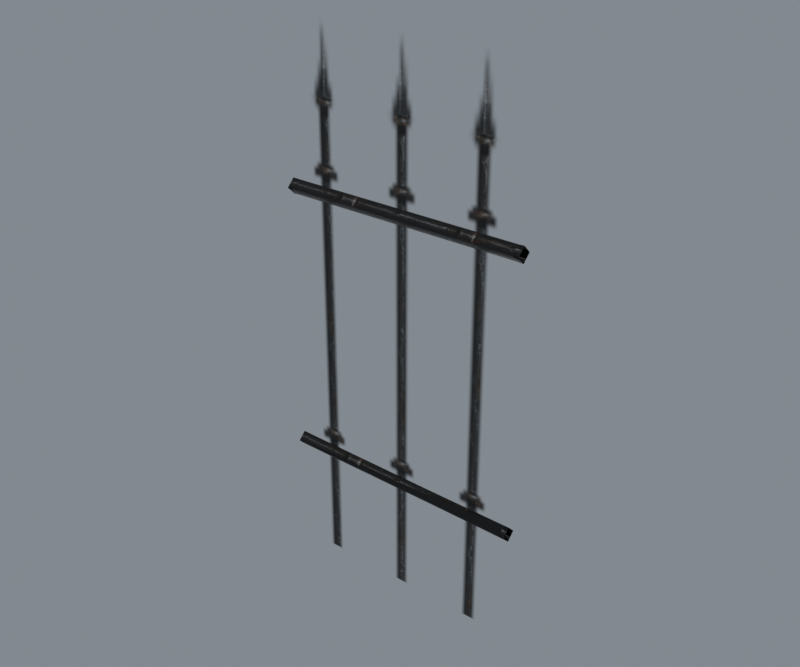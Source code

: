# Source: reimported.blend  (saved by Blender 5.2.45; exported with 4.5.12 LTS)
import bpy
from mathutils import Matrix  # noqa: F401  (used for matrix-valued properties, if any)

bpy.ops.wm.read_factory_settings(use_empty=True)
scene = bpy.context.scene
scene.name = 'SteelWall01'

# ---- collections
col_collection = bpy.data.collections.new('Collection'); scene.collection.children.link(col_collection)

# ---- images (referenced by path relative to the original .blend; pixels are not part of the script)
import os
ASSET_DIR = os.environ.get("B2B_ASSET_DIR", "")  # directory of the original .blend (textures are referenced by path, not embedded)
HERE = os.path.dirname(os.path.abspath(__file__))  # packed textures are extracted next to this script under _unpacked/

def load_image(name, relpath, width, height, colorspace="sRGB"):
    """Load a texture the original file referenced (path relative to the .blend, or extracted next to this script)."""
    p = next((c for c in (os.path.join(HERE, relpath), os.path.join(ASSET_DIR, relpath)) if relpath and os.path.exists(c)), "")
    if p:
        img = bpy.data.images.load(p, check_existing=True)
        img.name = name
    else:  # same state as the original file: an image datablock whose file is absent (Cycles renders it pink)
        img = bpy.data.images.new(name, width, height)
        img.source = "FILE"
        img.filepath = "//" + (relpath or name)
    img.colorspace_settings.name = colorspace
    return img
img_steel_barred_b_jpg = load_image('steel_barred_b.jpg', '_unpacked/steel_barred_b.4338a04e.jpg', 512, 512, 'sRGB')
img_steel_barred_a_tga = load_image('steel_barred_a.tga', '_unpacked/steel_barred_a.29931e8f.tga', 256, 512, 'sRGB')

# ---- materials (node trees are filled in below, after node groups)
mat_steel_barred_b_jpg = bpy.data.materials.new('steel_barred_b.jpg')
mat_steel_barred_b_jpg.diffuse_color = (0.4537, 0.9481, 0.4014, 1.0)
mat_steel_barred_a_tga = bpy.data.materials.new('steel_barred_a.tga')
mat_steel_barred_a_tga.diffuse_color = (0.7044, 0.8712, 0.5777, 1.0)

# ---- material node trees
mat_steel_barred_b_jpg.use_nodes = True; mat_steel_barred_b_jpg.node_tree.nodes.clear()
_N = mat_steel_barred_b_jpg.node_tree.nodes; _L = mat_steel_barred_b_jpg.node_tree.links
n0 = _N.new('ShaderNodeBsdfPrincipled'); n0.name = 'Principled BSDF'; n0.location = (-200, 100)
n0.inputs[10].default_value = 0.005
n1 = _N.new('ShaderNodeOutputMaterial'); n1.name = 'Material Output'; n1.location = (200, 100)
n2 = _N.new('ShaderNodeTexImage'); n2.name = 'Image Texture'; n2.location = (-600, 100)
n2.image = img_steel_barred_b_jpg
_L.new(n0.outputs[0], n1.inputs[0])
_L.new(n2.outputs[0], n0.inputs[0])
n1.is_active_output = True
mat_steel_barred_a_tga.use_nodes = True; mat_steel_barred_a_tga.node_tree.nodes.clear()
_N = mat_steel_barred_a_tga.node_tree.nodes; _L = mat_steel_barred_a_tga.node_tree.links
n0 = _N.new('ShaderNodeBsdfPrincipled'); n0.name = 'Principled BSDF'; n0.location = (-200, 100)
n0.inputs[10].default_value = 0.005
n1 = _N.new('ShaderNodeOutputMaterial'); n1.name = 'Material Output'; n1.location = (200, 100)
n2 = _N.new('ShaderNodeTexImage'); n2.name = 'Image Texture'; n2.location = (-600, 100)
n2.image = img_steel_barred_a_tga
_L.new(n0.outputs[0], n1.inputs[0])
_L.new(n2.outputs[0], n0.inputs[0])
_L.new(n2.outputs[1], n0.inputs[4])
n1.is_active_output = True

# ---- world
world_world = bpy.data.worlds.new('World'); scene.world = world_world
world_world.use_nodes = True; world_world.node_tree.nodes.clear()
_N = world_world.node_tree.nodes; _L = world_world.node_tree.links
n0 = _N.new('ShaderNodeOutputWorld'); n0.name = 'World Output'; n0.location = (200, 100)
n1 = _N.new('ShaderNodeBackground'); n1.name = 'Background'; n1.location = (-200, 100)
n1.inputs[0].default_value = (0.32, 0.36, 0.4, 1.0)
n1.inputs[1].default_value = 0.7
_L.new(n1.outputs[0], n0.inputs[0])
n0.is_active_output = True
world_world.color = (0.05088, 0.05088, 0.05088)
world_world.sun_shadow_jitter_overblur = 0.0

# ---- meshes
me_steelwall03 = bpy.data.meshes.new('SteelWall03')
me_steelwall03.from_pydata([(-49.88, 0.1145, 150.6), (-47.88, -0.133, 150.9), (-47.88, 0.362, 150.9), (-47.88, 2.959, 153.5), (-49.88, 3.207, 153.7), (-47.88, 2.959, 154.0), (-47.88, 0.3619, 156.6), (-49.88, 0.1144, 156.8), (-47.88, -0.133, 156.6), (-47.88, -2.73, 154.0), (-49.88, -2.978, 153.7), (-47.88, -2.73, 153.5), (48.12, 0.362, 150.9), (48.12, -0.133, 150.9), (50.12, 0.1145, 150.6), (50.12, 3.207, 153.7), (48.12, 2.959, 154.0), (48.12, 2.959, 153.5), (50.12, 0.1145, 156.8), (48.12, -0.133, 156.6), (48.12, 0.362, 156.6), (50.12, -2.978, 153.7), (48.12, -2.73, 153.5), (48.12, -2.73, 154.0), (-49.88, -0.1381, 43.41), (-47.88, -0.3856, 43.66), (-47.88, 0.1094, 43.66), (-47.88, 2.707, 46.25), (-49.88, 2.954, 46.5), (-47.88, 2.707, 46.75), (-47.88, 0.1094, 49.35), (-49.88, -0.1381, 49.59), (-47.88, -0.3856, 49.35), (-47.88, -2.983, 46.75), (-49.88, -3.23, 46.5), (-47.88, -2.983, 46.25), (48.12, -2.983, 46.25), (48.12, -2.983, 46.75), (50.12, -3.23, 46.5), (50.12, -0.138, 43.41), (48.12, 0.1094, 43.66), (48.12, -0.3855, 43.66), (50.12, 2.954, 46.5), (48.12, 2.707, 46.75), (48.12, 2.707, 46.25), (50.12, -0.1381, 49.59), (48.12, -0.3856, 49.35), (48.12, 0.1094, 49.35), (-49.88, -0.05533, 0.000381), (50.12, -0.05526, 0.000542), (50.12, -0.05614, 220.1), (-49.88, -0.05621, 220.1)], [], [(0, 1, 2), (0, 3, 2), (4, 3, 5), (4, 6, 5), (7, 6, 8), (7, 9, 8), (10, 9, 11), (10, 1, 11), (12, 13, 14), (12, 15, 14), (16, 17, 15), (16, 18, 15), (19, 20, 18), (19, 21, 18), (22, 23, 21), (22, 14, 21), (1, 12, 13), (2, 17, 12), (3, 16, 17), (5, 20, 16), (6, 19, 20), (8, 23, 19), (9, 22, 23), (11, 13, 22), (24, 25, 26), (24, 27, 26), (28, 27, 29), (28, 30, 29), (31, 30, 32), (31, 33, 32), (34, 33, 35), (34, 25, 35), (36, 37, 38), (36, 39, 38), (40, 41, 39), (40, 42, 39), (43, 44, 42), (43, 45, 42), (46, 47, 45), (46, 38, 45), (25, 36, 37), (26, 41, 36), (27, 40, 41), (29, 44, 40), (30, 43, 44), (32, 47, 43), (33, 46, 47), (35, 37, 46), (0, 4, 3), (4, 7, 6), (7, 10, 9), (10, 0, 1), (12, 17, 15), (16, 20, 18), (19, 23, 21), (22, 13, 14), (1, 2, 12), (2, 3, 17), (3, 5, 16), (5, 6, 20), (6, 8, 19), (8, 9, 23), (9, 11, 22), (11, 1, 13), (24, 28, 27), (28, 31, 30), (31, 34, 33), (34, 24, 25), (36, 41, 39), (40, 44, 42), (43, 47, 45), (46, 37, 38), (25, 26, 36), (26, 27, 41), (27, 29, 40), (29, 30, 44), (30, 32, 43), (32, 33, 47), (33, 35, 46), (35, 25, 37), (48, 49, 50), (50, 51, 48)])
me_steelwall03.polygons.foreach_set('use_smooth', [True] * 82)
me_steelwall03.polygons.foreach_set('material_index', [0, 0, 0, 0, 0, 0, 0, 0, 0, 0, 0, 0, 0, 0, 0, 0, 0, 0, 0, 0, 0, 0, 0, 0, 0, 0, 0, 0, 0, 0, 0, 0, 0, 0, 0, 0, 0, 0, 0, 0, 0, 0, 0, 0, 0, 0, 0, 0, 0, 0, 0, 0, 0, 0, 0, 0, 0, 0, 0, 0, 0, 0, 0, 0, 0, 0, 0, 0, 0, 0, 0, 0, 0, 0, 0, 0, 0, 0, 0, 0, 1, 1])
_k = set([(0, 3), (1, 10), (1, 13), (2, 12), (3, 17), (4, 6), (5, 16), (6, 20), (7, 9), (8, 19), (9, 23), (11, 22), (12, 15), (14, 22), (16, 18), (19, 21), (24, 27), (25, 34), (25, 36), (25, 37), (26, 36), (26, 41), (27, 40), (27, 41), (28, 30), (29, 40), (29, 44), (30, 43), (30, 44), (31, 33), (32, 43), (32, 47), (33, 46), (33, 47), (35, 37), (35, 46), (36, 39), (38, 46), (40, 42), (43, 45)])
me_steelwall03.attributes.new('sharp_edge', 'BOOLEAN', 'EDGE').data.foreach_set('value', [ (min(e.vertices), max(e.vertices)) in _k for e in me_steelwall03.edges])
_uv = me_steelwall03.uv_layers.new(name='Float2')
_uv.uv.foreach_set('vector', [0.2693, -0.0007, 0.2544, 0.01928, 0.2693, 0.01928, 0.4551, -0.0007, 0.2842, 0.01928, 0.4402, 0.01928, 0.0835, -0.0007, 0.09837, 0.01928, 0.0835, 0.01928, 0.2693, -0.0007, 0.09837, 0.01928, 0.2544, 0.01928, 0.2693, -0.0007, 0.2693, 0.01928, 0.2842, 0.01928, 0.0835, -0.0007, 0.2544, 0.01928, 0.09837, 0.01928, 0.0835, -0.0007, 0.0835, 0.01928, 0.09837, 0.01928, 0.2693, -0.0007, 0.4402, 0.01928, 0.2842, 0.01928, 0.2693, 0.9783, 0.2544, 0.9783, 0.2693, 0.9983, 0.4402, 0.9783, 0.2693, 0.9983, 0.4551, 0.9983, 0.0835, 0.9783, 0.09837, 0.9783, 0.0835, 0.9983, 0.2544, 0.9783, 0.0835, 0.9983, 0.2693, 0.9983, 0.2842, 0.9783, 0.2693, 0.9783, 0.2693, 0.9983, 0.09837, 0.9783, 0.2693, 0.9983, 0.0835, 0.9983, 0.09837, 0.9783, 0.0835, 0.9783, 0.0835, 0.9983, 0.2842, 0.9783, 0.4551, 0.9983, 0.2693, 0.9983, 0.4551, 0.01928, 0.4402, 0.9783, 0.4551, 0.9783, 0.4402, 0.01928, 0.2842, 0.9783, 0.4402, 0.9783, 0.2842, 0.01928, 0.2693, 0.9783, 0.2842, 0.9783, 0.2544, 0.01928, 0.09837, 0.9783, 0.2544, 0.9783, 0.09837, 0.01928, 0.0835, 0.9783, 0.09837, 0.9783, 0.09837, 0.01928, 0.2544, 0.9783, 0.09837, 0.9783, 0.2544, 0.01928, 0.2693, 0.9783, 0.2544, 0.9783, 0.2842, 0.01928, 0.4402, 0.9783, 0.2842, 0.9783, 0.2689, -0.0007, 0.254, 0.01928, 0.2689, 0.01928, 0.4547, -0.0007, 0.2838, 0.01928, 0.4398, 0.01928, 0.4547, -0.0007, 0.4547, 0.01928, 0.4398, 0.01928, 0.2689, -0.0007, 0.09797, 0.01928, 0.254, 0.01928, 0.2689, -0.0007, 0.2838, 0.01928, 0.2689, 0.01928, 0.0831, -0.0007, 0.254, 0.01928, 0.09797, 0.01928, 0.4547, -0.0007, 0.4398, 0.01928, 0.4547, 0.01928, 0.2689, -0.0007, 0.4398, 0.01928, 0.2838, 0.01928, 0.09797, 0.9783, 0.0831, 0.9783, 0.0831, 0.9983, 0.2838, 0.9783, 0.4547, 0.9983, 0.2689, 0.9983, 0.2689, 0.9783, 0.254, 0.9783, 0.2689, 0.9983, 0.4398, 0.9783, 0.2689, 0.9983, 0.4547, 0.9983, 0.4398, 0.9783, 0.4547, 0.9783, 0.4547, 0.9983, 0.254, 0.9783, 0.0831, 0.9983, 0.2689, 0.9983, 0.2689, 0.9783, 0.2838, 0.9783, 0.2689, 0.9983, 0.09797, 0.9783, 0.2689, 0.9983, 0.0831, 0.9983, 0.4398, 0.01928, 0.2838, 0.9783, 0.2689, 0.9783, 0.4478, 0.6567, 0.4517, 0.6567, 0.4497, 0.6606, 0.2689, 0.01928, 0.2689, 0.9783, 0.254, 0.9783, 0.262, 0.6567, 0.2659, 0.6567, 0.2639, 0.6606, 0.09797, 0.01928, 0.254, 0.9783, 0.2689, 0.9783, 0.0861, 0.6567, 0.09001, 0.6567, 0.08806, 0.6606, 0.254, 0.01928, 0.09797, 0.9783, 0.0831, 0.9783, 0.2719, 0.6567, 0.2758, 0.6567, 0.2739, 0.6606, 0.4551, -0.0007, 0.2693, -0.0007, 0.2842, 0.01928, 0.2693, -0.0007, 0.0835, -0.0007, 0.09837, 0.01928, 0.0835, -0.0007, 0.2693, -0.0007, 0.2544, 0.01928, 0.2693, -0.0007, 0.4551, -0.0007, 0.4402, 0.01928, 0.4402, 0.9783, 0.2842, 0.9783, 0.2693, 0.9983, 0.2544, 0.9783, 0.09837, 0.9783, 0.0835, 0.9983, 0.09837, 0.9783, 0.2544, 0.9783, 0.2693, 0.9983, 0.2842, 0.9783, 0.4402, 0.9783, 0.4551, 0.9983, 0.4551, 0.01928, 0.4402, 0.01928, 0.4402, 0.9783, 0.4402, 0.01928, 0.2842, 0.01928, 0.2842, 0.9783, 0.2842, 0.01928, 0.2693, 0.01928, 0.2693, 0.9783, 0.2544, 0.01928, 0.09837, 0.01928, 0.09837, 0.9783, 0.09837, 0.01928, 0.0835, 0.01928, 0.0835, 0.9783, 0.09837, 0.01928, 0.2544, 0.01928, 0.2544, 0.9783, 0.2544, 0.01928, 0.2693, 0.01928, 0.2693, 0.9783, 0.2842, 0.01928, 0.4402, 0.01928, 0.4402, 0.9783, 0.4547, -0.0007, 0.2689, -0.0007, 0.2838, 0.01928, 0.2689, -0.0007, 0.0831, -0.0007, 0.09797, 0.01928, 0.0831, -0.0007, 0.2689, -0.0007, 0.254, 0.01928, 0.2689, -0.0007, 0.4547, -0.0007, 0.4398, 0.01928, 0.2838, 0.9783, 0.4398, 0.9783, 0.4547, 0.9983, 0.4398, 0.9783, 0.2838, 0.9783, 0.2689, 0.9983, 0.254, 0.9783, 0.09797, 0.9783, 0.0831, 0.9983, 0.09797, 0.9783, 0.254, 0.9783, 0.2689, 0.9983, 0.4398, 0.01928, 0.4547, 0.01928, 0.2838, 0.9783, 0.4398, 0.01928, 0.2838, 0.01928, 0.4547, 0.9783, 0.2689, 0.01928, 0.254, 0.01928, 0.2689, 0.9783, 0.254, 0.01928, 0.09797, 0.01928, 0.2689, 0.9783, 0.09797, 0.01928, 0.0831, 0.01928, 0.254, 0.9783, 0.09797, 0.01928, 0.254, 0.01928, 0.0831, 0.9783, 0.254, 0.01928, 0.2689, 0.01928, 0.09797, 0.9783, 0.2838, 0.01928, 0.4398, 0.01928, 0.2689, 0.9783, 0.0005, 0.0005, 0.9995, 0.0005, 0.9995, 0.9995, 0.9995, 0.9995, 0.0005, 0.9995, 0.0005, 0.0005])
me_steelwall03.materials.append(mat_steel_barred_b_jpg)
me_steelwall03.materials.append(mat_steel_barred_a_tga)
me_steelwall03.update()
me_steelwall03.normals_split_custom_set([tuple(v) for v in zip(*[iter([-0.1228, 0.0, 0.9924, -0.1228, 0.0, 0.9924, -0.1228, 0.0, 0.9924, 0.0, 0.7071, -0.7071, 4.079e-07, 0.7071, -0.7071, 2.52e-07, 0.7071, -0.7071, -0.1228, -0.9924, -1.268e-06, -0.1228, -0.9924, -1.268e-06, -0.1228, -0.9924, -1.268e-06, 0.0, 0.7071, 0.7071, -1.038e-06, 0.7071, 0.7071, -6.368e-07, 0.7071, 0.7071, -0.1228, 0.0, -0.9924, -0.1228, 0.0, -0.9924, -0.1228, 0.0, -0.9924, 0.0, -0.7071, 0.7071, -5.977e-07, -0.7071, 0.7071, -3.635e-07, -0.7071, 0.7071, -0.1228, 0.9924, 3.824e-06, -0.1228, 0.9924, 3.824e-06, -0.1228, 0.9924, 3.824e-06, 0.0, -0.7071, -0.7071, 1.235e-06, -0.7071, -0.7071, 7.569e-07, -0.7071, -0.7071, 0.1228, 0.0, 0.9924, 0.1228, 0.0, 0.9924, 0.1228, 0.0, 0.9924, -6.979e-06, 0.7071, -0.7071, -6.979e-06, 0.7071, -0.7071, -6.979e-06, 0.7071, -0.7071, 0.1228, -0.9924, -1.912e-06, 0.1228, -0.9924, -1.912e-06, 0.1228, -0.9924, -1.912e-06, -6.979e-06, 0.7071, 0.7071, -6.979e-06, 0.7071, 0.7071, -6.979e-06, 0.7071, 0.7071, 0.1228, 0.0, -0.9924, 0.1228, 0.0, -0.9924, 0.1228, 0.0, -0.9924, -6.979e-06, -0.7071, 0.7071, -6.979e-06, -0.7071, 0.7071, -6.979e-06, -0.7071, 0.7071, 0.1228, 0.9924, 3.824e-06, 0.1228, 0.9924, 3.824e-06, 0.1228, 0.9924, 3.824e-06, 0.0, -0.7071, -0.7071, 0.0, -0.7071, -0.7071, 0.0, -0.7071, -0.7071, 1.522e-06, 0.0, -1.0, 1.285e-06, 0.0, -1.0, 1.285e-06, 0.0, -1.0, 2.52e-07, 0.7071, -0.7071, -7.666e-07, 0.7071, -0.7071, 6.366e-08, 0.7071, -0.7071, -5.638e-07, 1.0, -1.272e-06, -5.737e-07, 1.0, 2.556e-06, -5.737e-07, 1.0, 2.569e-06, -6.368e-07, 0.7071, 0.7071, 4.371e-07, 0.7071, 0.7071, -5.989e-07, 0.7071, 0.7071, -1.313e-06, 0.0, 1.0, -1.605e-06, 0.0, 1.0, -1.606e-06, 0.0, 1.0, -3.635e-07, -0.7071, 0.7071, 4.669e-06, -0.7071, 0.7071, 1.721e-06, -0.7071, 0.7071, 5.936e-07, -1.0, -3.854e-06, 5.936e-07, -1.0, -3.854e-06, 5.936e-07, -1.0, -3.854e-06, 7.569e-07, -0.7071, -0.7071, 3.471e-06, -0.7071, -0.7071, 2.383e-06, -0.7071, -0.7071, -0.1228, -1.529e-05, 0.9924, -0.1228, -1.529e-05, 0.9924, -0.1228, -1.529e-05, 0.9924, 0.0, 0.7071, -0.7071, 0.000739, 0.7071, -0.7071, 0.00173, 0.7071, -0.7071, -0.1228, -0.9924, -8.605e-06, -0.1228, -0.9924, -8.605e-06, -0.1228, -0.9924, -8.605e-06, 0.0, 0.7071, 0.7071, 0.0007375, 0.7071, 0.7071, 0.001729, 0.7071, 0.7071, -0.1228, 0.0, -0.9924, -0.1228, 0.0, -0.9924, -0.1228, 0.0, -0.9924, -2.077e-06, -0.7071, 0.7071, 0.0007855, -0.7071, 0.7071, 0.001728, -0.7071, 0.7071, -0.1228, 0.9924, 8.247e-07, -0.1228, 0.9924, 8.247e-07, -0.1228, 0.9924, 8.247e-07, 0.0, -0.7071, -0.7071, 0.0007397, -0.7071, -0.7071, 0.00173, -0.7071, -0.7071, 0.1228, 0.9924, 1.912e-06, 0.1228, 0.9924, 1.912e-06, 0.1228, 0.9924, 1.912e-06, 3.489e-06, -0.7071, -0.7071, 3.489e-06, -0.7071, -0.7071, 3.489e-06, -0.7071, -0.7071, 0.1228, 0.0, 0.9924, 0.1228, 0.0, 0.9924, 0.1228, 0.0, 0.9924, 3.489e-06, 0.7071, -0.7071, 3.489e-06, 0.7071, -0.7071, 3.489e-06, 0.7071, -0.7071, 0.1228, -0.9924, -7.648e-06, 0.1228, -0.9924, -7.648e-06, 0.1228, -0.9924, -7.648e-06, -3.489e-06, 0.7071, 0.7071, -3.489e-06, 0.7071, 0.7071, -3.489e-06, 0.7071, 0.7071, 0.1228, 0.0, -0.9924, 0.1228, 0.0, -0.9924, 0.1228, 0.0, -0.9924, 3.489e-06, -0.7071, 0.7071, 3.489e-06, -0.7071, 0.7071, 3.489e-06, -0.7071, 0.7071, -0.02705, -0.9996, -1.926e-06, -0.02705, -0.9996, -1.926e-06, -0.02705, -0.9996, -1.926e-06, -0.003644, -0.7071, -0.7071, -0.001731, -0.7071, -0.7071, -0.0007383, -0.7071, -0.7071, -0.02704, 0.0, -0.9996, -0.02704, 0.0, -0.9996, -0.02704, 0.0, -0.9996, -0.003645, 0.7071, -0.7071, -0.001729, 0.7071, -0.7071, -0.0007378, 0.7071, -0.7071, -0.02705, 0.9996, 7.704e-06, -0.02705, 0.9996, 7.704e-06, -0.02705, 0.9996, 7.704e-06, -0.003647, 0.7071, 0.7071, -0.001731, 0.7071, 0.7071, -0.00074, 0.7071, 0.7071, -0.02705, 0.0, 0.9996, -0.02705, 0.0, 0.9996, -0.02705, 0.0, 0.9996, -0.003646, -0.7071, 0.7071, -0.00173, -0.7071, 0.7071, -0.0007391, -0.7071, 0.7071, -2.617e-06, 0.7071, -0.7071, -2.617e-06, 0.7071, -0.7071, -2.617e-06, 0.7071, -0.7071, 5.234e-06, 0.7071, 0.7071, 5.234e-06, 0.7071, 0.7071, 5.234e-06, 0.7071, 0.7071, 6.106e-06, -0.7071, 0.7071, 6.106e-06, -0.7071, 0.7071, 6.106e-06, -0.7071, 0.7071, 3.489e-06, -0.7071, -0.7071, 3.489e-06, -0.7071, -0.7071, 3.489e-06, -0.7071, -0.7071, 6.366e-08, 0.7071, -0.7071, -7.666e-07, 0.7071, -0.7071, -2.077e-06, 0.7071, -0.7071, -5.989e-07, 0.7071, 0.7071, 4.371e-07, 0.7071, 0.7071, 2.077e-06, 0.7071, 0.7071, 1.721e-06, -0.7071, 0.7071, 4.669e-06, -0.7071, 0.7071, 9.347e-06, -0.7071, 0.7071, 2.383e-06, -0.7071, -0.7071, 3.471e-06, -0.7071, -0.7071, 5.193e-06, -0.7071, -0.7071, 1.522e-06, 0.0, -1.0, 1.523e-06, 0.0, -1.0, 1.285e-06, 0.0, -1.0, 2.52e-07, 0.7071, -0.7071, 4.079e-07, 0.7071, -0.7071, -7.666e-07, 0.7071, -0.7071, -5.638e-07, 1.0, -1.272e-06, -5.638e-07, 1.0, -1.285e-06, -5.737e-07, 1.0, 2.556e-06, -6.368e-07, 0.7071, 0.7071, -1.038e-06, 0.7071, 0.7071, 4.371e-07, 0.7071, 0.7071, -1.313e-06, 0.0, 1.0, -1.312e-06, 0.0, 1.0, -1.605e-06, 0.0, 1.0, -3.635e-07, -0.7071, 0.7071, -5.977e-07, -0.7071, 0.7071, 4.669e-06, -0.7071, 0.7071, 5.936e-07, -1.0, -3.854e-06, 5.936e-07, -1.0, -3.854e-06, 5.936e-07, -1.0, -3.854e-06, 7.569e-07, -0.7071, -0.7071, 1.235e-06, -0.7071, -0.7071, 3.471e-06, -0.7071, -0.7071, 1.09e-06, 0.7071, -0.7071, 1.09e-06, 0.7071, -0.7071, 1.09e-06, 0.7071, -0.7071, -2.835e-06, 0.7071, 0.7071, -2.835e-06, 0.7071, 0.7071, -2.835e-06, 0.7071, 0.7071, -1.308e-06, -0.7071, 0.7071, -1.308e-06, -0.7071, 0.7071, -1.308e-06, -0.7071, 0.7071, -1.308e-06, -0.7071, -0.7071, -1.308e-06, -0.7071, -0.7071, -1.308e-06, -0.7071, -0.7071, -0.0007383, -0.7071, -0.7071, -0.001731, -0.7071, -0.7071, -3.635e-06, -0.7071, -0.7071, -0.0007378, 0.7071, -0.7071, -0.001729, 0.7071, -0.7071, 1.558e-06, 0.7071, -0.7071, -0.00074, 0.7071, 0.7071, -0.001731, 0.7071, 0.7071, -1.558e-06, 0.7071, 0.7071, -0.0007391, -0.7071, 0.7071, -0.00173, -0.7071, 0.7071, -5.193e-07, -0.7071, 0.7071, 0.02705, 1.541e-05, -0.9996, 0.02705, 1.541e-05, -0.9996, 0.02705, 1.541e-05, -0.9996, 0.00173, 0.7071, -0.7071, 0.000739, 0.7071, -0.7071, 0.003647, 0.7071, -0.7071, 0.02705, 0.9996, 8.346e-06, 0.02705, 0.9996, 8.346e-06, 0.02705, 0.9996, 8.346e-06, 0.001729, 0.7071, 0.7071, 0.0007375, 0.7071, 0.7071, 0.003645, 0.7071, 0.7071, 0.02704, 0.0, 0.9996, 0.02704, 0.0, 0.9996, 0.02704, 0.0, 0.9996, 0.001728, -0.7071, 0.7071, 0.0007855, -0.7071, 0.7071, 0.003645, -0.7071, 0.7071, 0.02705, -0.9996, -1.284e-06, 0.02705, -0.9996, -1.284e-06, 0.02705, -0.9996, -1.284e-06, 0.00173, -0.7071, -0.7071, 0.0007397, -0.7071, -0.7071, 0.003647, -0.7071, -0.7071, 6.637e-07, -1.0, -3.991e-06, 6.8e-07, -1.0, -3.999e-06, 6.363e-07, -1.0, -3.979e-06, 6.363e-07, -1.0, -3.979e-06, 6.2e-07, -1.0, -3.971e-06, 6.637e-07, -1.0, -3.991e-06])] * 3)])
arm_steelwall03_skeleton = bpy.data.armatures.new('SteelWall03_skeleton')  # bones are not reproduced

# ---- objects
ob_steelwall03_skeleton = bpy.data.objects.new('SteelWall03_skeleton', arm_steelwall03_skeleton)
ob_steelwall03 = bpy.data.objects.new('SteelWall03', me_steelwall03)

# ---- transforms, parenting, visibility, modifiers, constraints
ob_steelwall03_skeleton.location = (0.0, 0.0, 0.0)
ob_steelwall03_skeleton.show_in_front = True
ob_steelwall03.parent = ob_steelwall03_skeleton
ob_steelwall03.location = (0.0, 0.0, 0.0)
_vg = ob_steelwall03.vertex_groups.new(name='Box04')
_vg.add([0, 1, 2, 3, 4, 5, 6, 7, 8, 9, 10, 11, 12, 13, 14, 15, 16, 17, 18, 19, 20, 21, 22, 23, 24, 25, 26, 27, 28, 29, 30, 31, 32, 33, 34, 35, 36, 37, 38, 39, 40, 41, 42, 43, 44, 45, 46, 47, 48, 49, 50, 51], 1.0, 'REPLACE')
_m = ob_steelwall03.modifiers.new('Armature', 'ARMATURE')
_m.object = ob_steelwall03_skeleton

# ---- collection membership
scene.collection.objects.link(ob_steelwall03_skeleton)
scene.collection.objects.link(ob_steelwall03)

# ---- scene / render settings (as saved in the file)
scene.frame_start = 0; scene.frame_end = 0; scene.frame_set(0)
scene.render.engine = 'CYCLES'
scene.render.resolution_x = 840
scene.render.resolution_y = 700
scene.render.film_transparent = True
scene.render.bake_bias = 0.0
scene.render.bake_samples = 0
scene.render.compositor_device = 'GPU'
scene.cycles.samples = 16
scene.eevee.use_volume_custom_range = False
scene.eevee.fast_gi_thickness_near = 0.1
scene.eevee.fast_gi_thickness_far = 0.0
scene.eevee.ray_tracing_options.screen_trace_thickness = 0.1
scene.view_settings.view_transform = 'Standard'
bpy.context.view_layer.update()

# ---- added for rendering (the .blend has no active camera): camera
cam_auto = bpy.data.cameras.new('AutoCamera')
cam_auto.lens = 50.0
cam_auto.sensor_width = 36.0
cam_auto.clip_end = 3926.43
ob_auto_camera = bpy.data.objects.new('AutoCamera', cam_auto)
scene.collection.objects.link(ob_auto_camera)
ob_auto_camera.location = (223.852, -268.487, 289.02)
ob_auto_camera.rotation_euler = (1.09748, -7.21219e-08, 0.694738)
scene.camera = ob_auto_camera
bpy.context.view_layer.update()

